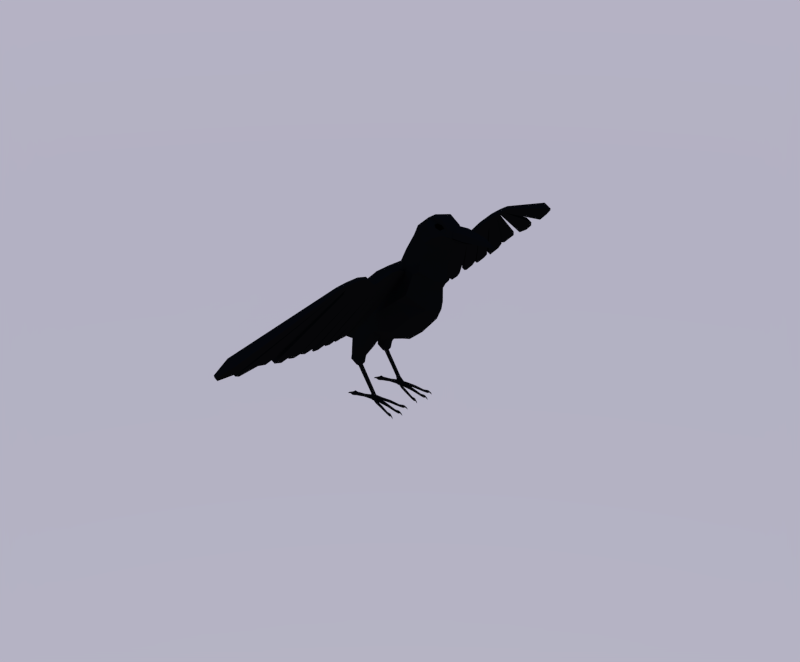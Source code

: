 # Source: Crow.blend  (saved by Blender 2.77.0; exported with 4.5.12 LTS)
import bpy
from mathutils import Matrix  # noqa: F401  (used for matrix-valued properties, if any)

bpy.ops.wm.read_factory_settings(use_empty=True)
scene = bpy.context.scene
scene.name = 'Scene'

# ---- collections
col_collection_1 = bpy.data.collections.new('Collection 1'); scene.collection.children.link(col_collection_1)

# ---- materials (node trees are filled in below, after node groups)
mat_material = bpy.data.materials.new('Material')
mat_material.alpha_threshold = 0.0
mat_material.diffuse_color = (0.06072, 0.06072, 0.06072, 1.0)
mat_material.roughness = 0.5
mat_material_001 = bpy.data.materials.new('Material.001')
mat_material_001.alpha_threshold = 0.0
mat_material_001.diffuse_color = (0.0331, 0.0331, 0.0331, 1.0)
mat_material_001.roughness = 0.5

# ---- material node trees
mat_material.use_nodes = True; mat_material.node_tree.nodes.clear()
_N = mat_material.node_tree.nodes; _L = mat_material.node_tree.links
n0 = _N.new('ShaderNodeOutputMaterial'); n0.name = 'Material Output'; n0.location = (300, 300)
n1 = _N.new('ShaderNodeBsdfDiffuse'); n1.name = 'Diffuse BSDF'; n1.location = (10, 300)
n1.inputs[0].default_value = (0.004242, 0.004242, 0.004242, 1.0)
_L.new(n1.outputs[0], n0.inputs[0])
n0.is_active_output = True
mat_material_001.use_nodes = True; mat_material_001.node_tree.nodes.clear()
_N = mat_material_001.node_tree.nodes; _L = mat_material_001.node_tree.links
n0 = _N.new('ShaderNodeOutputMaterial'); n0.name = 'Material Output'; n0.location = (300, 300)
n1 = _N.new('ShaderNodeBsdfDiffuse'); n1.name = 'Diffuse BSDF'; n1.location = (10, 300)
n1.inputs[0].default_value = (0.0, 0.0, 0.0, 1.0)
_L.new(n1.outputs[0], n0.inputs[0])
n0.is_active_output = True

# ---- world
world_world = bpy.data.worlds.new('World'); scene.world = world_world
world_world.use_nodes = True; world_world.node_tree.nodes.clear()
_N = world_world.node_tree.nodes; _L = world_world.node_tree.links
n0 = _N.new('ShaderNodeOutputWorld'); n0.name = 'World Output'; n0.location = (300, 300)
n1 = _N.new('ShaderNodeBackground'); n1.name = 'Background'; n1.location = (10, 300)
n1.inputs[1].default_value = 0.7
n2 = _N.new('ShaderNodeTexSky'); n2.name = 'Sky Texture'; n2.location = (-190, 300)
n2.sky_type = 'PREETHAM'
n2.turbidity = 2.5
n2.sun_elevation = 1.571
_L.new(n1.outputs[0], n0.inputs[0])
_L.new(n2.outputs[0], n1.inputs[0])
n0.is_active_output = True
world_world.color = (0.05088, 0.05088, 0.05088)
world_world.use_sun_shadow = False
world_world.sun_shadow_jitter_overblur = 0.0
world_world.cycles.sampling_method = 'NONE'
world_world.cycles.sample_map_resolution = 256

# ---- meshes
me_cylinder = bpy.data.meshes.new('Cylinder')
me_cylinder.from_pydata([(-0.6528, -0.333, 0.6672), (-0.6329, -0.2443, -1.62), (-0.1793, -0.8721, 0.6387), (-0.2857, -0.6396, -1.641), (0.663, -1.178, 0.4984), (0.276, -0.7906, -1.675), (1.5, -0.953, 0.4481), (0.8072, -0.6396, -1.928), (2.017, -0.364, 0.417), (1.119, -0.2443, -2.082), (1.878, -0.3433, 0.1071), (1.39, -0.8987, 0.1364), (0.6006, -1.111, 0.1839), (-0.1928, -0.8224, 0.3481), (-0.6393, -0.314, 0.375), (-0.4893, -0.1425, -2.614), (-0.2937, -0.3732, -2.668), (0.02277, -0.4613, -2.756), (0.3392, -0.3732, -2.844), (0.5348, -0.1425, -2.899), (-0.4274, -0.07239, -3.6), (-0.3242, -0.1898, -3.598), (-0.1571, -0.2346, -3.593), (0.009885, -0.1898, -3.589), (0.1131, -0.07239, -3.586), (-0.2474, -0.02287, -5.983), (-0.2217, -0.06011, -5.966), (-0.18, -0.07434, -5.938), (-0.1383, -0.06011, -5.911), (-0.1125, -0.02287, -5.894), (-0.5033, -0.2965, 1.574), (-0.08156, -0.7767, 1.548), (0.6782, -1.049, 1.497), (1.424, -0.8487, 1.453), (1.884, -0.3242, 1.425), (-0.4611, -0.2877, 1.936), (-0.05189, -0.7537, 1.961), (0.6886, -1.018, 2.037), (1.481, -0.4497, 1.978), (1.691, -0.07859, 2.098), (-1.129, -0.2008, 3.412), (-0.8633, -0.5261, 3.519), (-0.434, -0.6503, 3.693), (-0.003857, -0.287, 3.792), (0.1612, -0.05005, 3.933), (-0.6877, -0.2798, 2.433), (-0.2986, -0.7329, 2.49), (0.2235, -0.8528, 2.674), (1.124, -0.06977, 2.631), (0.9285, -0.3999, 2.503), (-0.8013, -0.2521, 2.708), (-0.4572, -0.6604, 2.783), (0.2544, -0.8163, 2.928), (0.97, -0.06286, 3.041), (0.7853, -0.3603, 2.909), (-0.9412, -0.2181, 3.047), (-0.6525, -0.5711, 3.144), (-0.109, -0.706, 3.313), (0.3941, -0.05434, 3.497), (0.2232, -0.3116, 3.358), (-1.132, -0.1864, 3.996), (-0.8671, -0.4881, 4.009), (-0.438, -0.6034, 4.031), (-0.008168, -0.2663, 3.943), (0.1568, -0.04643, 4.06), (-0.8516, -0.2837, 4.499), (-0.6464, -0.3286, 4.377), (-0.3267, -0.466, 4.386), (-0.07142, -0.2351, 4.459), (0.1263, -0.03832, 4.376), (-0.364, -0.08784, 4.702), (-0.2581, -0.2302, 4.635), (-0.08686, -0.2846, 4.527), (-0.02415, -0.04613, 4.467), (-0.08043, -0.01176, 4.517), (-0.1016, -0.09635, 5.021), (-0.002533, -0.2523, 4.964), (0.1931, -0.3118, 4.842), (0.1705, -0.05409, 4.857), (0.1934, -0.01645, 4.838), (0.4182, -0.05816, 5.429), (0.478, -0.1523, 5.395), (0.6185, -0.1882, 5.31), (0.5695, -0.03398, 5.329), (0.5833, -0.01127, 5.317), (0.8834, -0.01065, 5.596), (0.8944, -0.02789, 5.589), (0.9121, -0.03448, 5.579), (0.9339, -0.006967, 5.567), (0.9367, -0.002662, 5.565), (0.4646, -0.04333, 5.47), (0.5092, -0.1134, 5.445), (0.6854, -0.1441, 5.395), (0.6491, -0.01582, 5.374), (0.6379, -0.03333, 5.381), (-0.5354, -0.1448, 4.656), (-0.3885, -0.3013, 4.589), (-0.1508, -0.3724, 4.481), (-0.02892, -0.02085, 4.493), (-0.06502, -0.0664, 4.512), (0.2671, -0.2849, 4.861), (0.3815, -0.0466, 4.786), (0.3208, -0.02545, 4.907), (0.2823, -0.08061, 4.924), (0.6933, -0.02202, 5.366), (0.7076, -0.003501, 5.356), (0.6974, -0.002362, 5.37), (0.6945, -0.006541, 5.371), (-0.6338, -0.3907, 4.222), (-0.5108, -0.4095, 4.347), (-0.6782, -0.4137, 4.228), (-0.7898, -0.3532, 4.203), (-0.6765, -0.3143, 4.255), (-0.515, -0.3458, 4.345), (-0.6077, -0.4306, 4.386), (-0.76, -0.3945, 4.315), (-0.7741, -0.3018, 4.308), (-0.6001, -0.3075, 4.403), (-0.5029, -0.3224, 4.469), (-0.6533, -0.3147, 4.444), (1.114, -0.9933, -0.3531), (1.661, -0.3123, -0.4686), (0.4178, -1.01, -0.3284), (-0.2206, -0.7481, -0.1892), (-0.6268, -0.2856, -0.1647), (0.9184, -0.75, -1.786), (1.161, -0.1466, -1.71), (0.3236, -0.8375, -1.403), (-0.2686, -0.62, -1.115), (-0.6053, -0.2367, -1.095), (1.451, -0.4556, -1.823), (1.309, -0.2695, -1.405), (1.602, -0.5104, -1.748), (1.448, -0.4097, -1.208), (1.696, -0.6538, -1.702), (1.559, -0.6154, -1.108), (1.696, -0.8312, -1.702), (1.559, -0.8696, -1.108), (1.602, -0.9746, -1.748), (1.448, -1.075, -1.208), (1.451, -1.029, -1.823), (1.268, -1.154, -1.369), (1.299, -0.9746, -1.897), (1.088, -1.075, -1.531), (1.198, -0.8634, -1.958), (0.9763, -0.8696, -1.63), (1.206, -0.6538, -1.943), (0.9168, -0.8294, -1.711), (1.299, -0.5104, -1.897), (1.088, -0.4097, -1.531), (1.38, -0.6228, -0.5225), (1.286, -0.884, -0.5396), (1.161, -1.056, -0.5828), (0.9722, -1.13, -0.824), (0.7835, -1.056, -1.065), (0.6669, -0.9846, -1.214), (0.7685, -0.825, -1.574), (1.621, -0.4622, -2.043), (1.722, -0.5157, -1.913), (1.784, -0.6559, -1.832), (1.784, -0.8291, -1.832), (1.722, -0.9693, -1.913), (1.621, -1.023, -2.043), (1.521, -0.9693, -2.174), (1.459, -0.8291, -2.255), (1.459, -0.6559, -2.255), (1.521, -0.5157, -2.174), (1.844, -0.5755, -2.1), (1.876, -0.6074, -2.007), (1.896, -0.6909, -1.95), (1.896, -0.7941, -1.95), (1.876, -0.8776, -2.007), (1.844, -0.9095, -2.1), (1.812, -0.8776, -2.193), (1.793, -0.7941, -2.25), (1.793, -0.6909, -2.25), (1.812, -0.6074, -2.193), (1.891, -0.6562, -2.15), (1.908, -0.6727, -2.102), (1.918, -0.7158, -2.073), (1.918, -0.7692, -2.073), (1.908, -0.8123, -2.102), (1.891, -0.8288, -2.15), (1.875, -0.8123, -2.198), (1.865, -0.7692, -2.228), (1.865, -0.7158, -2.228), (1.875, -0.6727, -2.198), (3.105, -0.6605, -2.384), (3.121, -0.6762, -2.339), (3.28, -0.6987, -2.233), (3.28, -0.7863, -2.233), (3.165, -0.8089, -2.377), (3.105, -0.8245, -2.384), (3.089, -0.8089, -2.43), (3.08, -0.7959, -2.458), (3.08, -0.6891, -2.458), (3.089, -0.6762, -2.43), (3.243, -0.6605, -2.494), (3.276, -0.6762, -2.459), (3.374, -0.6987, -2.349), (3.374, -0.7864, -2.349), (3.276, -0.8089, -2.459), (3.243, -0.8245, -2.494), (3.21, -0.8089, -2.529), (3.19, -0.7959, -2.551), (3.19, -0.6891, -2.551), (3.21, -0.6762, -2.529), (2.902, -0.7842, -2.808), (2.902, -0.7008, -2.808), (2.979, -0.7842, -2.852), (2.979, -0.7008, -2.852), (2.699, -0.7855, -3.126), (2.699, -0.6995, -3.126), (2.793, -0.7855, -3.195), (2.793, -0.6995, -3.195), (2.613, -0.8005, -3.213), (2.613, -0.6845, -3.213), (2.746, -0.8005, -3.296), (2.746, -0.6845, -3.296), (2.602, -0.7834, -3.34), (2.602, -0.7016, -3.34), (2.696, -0.7834, -3.399), (2.696, -0.7016, -3.399), (2.573, -0.7636, -3.428), (2.573, -0.7214, -3.428), (2.617, -0.7636, -3.466), (2.617, -0.7214, -3.466), (2.545, -0.7584, -3.517), (2.545, -0.7266, -3.517), (2.582, -0.7584, -3.538), (2.582, -0.7266, -3.538), (2.554, -0.7433, -3.622), (2.554, -0.7417, -3.622), (2.556, -0.7433, -3.622), (2.556, -0.7417, -3.622), (3.647, -0.718, -1.956), (3.647, -0.767, -1.956), (3.73, -0.718, -2.018), (3.73, -0.767, -2.018), (4.05, -0.718, -1.621), (4.05, -0.767, -1.621), (4.133, -0.718, -1.684), (4.133, -0.767, -1.684), (4.02, -0.7237, -1.793), (3.956, -0.7237, -1.745), (3.956, -0.7613, -1.745), (4.02, -0.7613, -1.793), (4.076, -0.7206, -1.596), (4.076, -0.7645, -1.596), (4.15, -0.7206, -1.652), (4.15, -0.7645, -1.652), (4.15, -0.7321, -1.562), (4.15, -0.7529, -1.562), (4.162, -0.7321, -1.606), (4.162, -0.7529, -1.606), (4.214, -0.7341, -1.548), (4.214, -0.751, -1.548), (4.217, -0.7341, -1.586), (4.217, -0.751, -1.586), (4.283, -0.7421, -1.573), (4.283, -0.7429, -1.573), (4.281, -0.7421, -1.574), (4.281, -0.7429, -1.574), (3.585, -0.948, -2.027), (3.577, -0.9954, -2.036), (3.668, -0.9498, -2.09), (3.66, -0.9972, -2.099), (3.978, -1.076, -1.704), (3.97, -1.123, -1.713), (4.061, -1.078, -1.767), (4.053, -1.125, -1.776), (3.95, -1.045, -1.874), (3.886, -1.043, -1.826), (3.88, -1.08, -1.833), (3.944, -1.081, -1.881), (4.003, -1.087, -1.681), (3.995, -1.13, -1.689), (4.077, -1.089, -1.737), (4.07, -1.132, -1.745), (4.074, -1.117, -1.65), (4.07, -1.137, -1.654), (4.086, -1.111, -1.694), (4.083, -1.131, -1.698), (4.136, -1.132, -1.638), (4.133, -1.148, -1.641), (4.14, -1.125, -1.675), (4.137, -1.142, -1.678), (4.203, -1.146, -1.665), (4.203, -1.147, -1.666), (4.202, -1.146, -1.666), (4.201, -1.146, -1.667), (3.574, -0.4432, -2.04), (3.583, -0.4903, -2.03), (3.657, -0.4413, -2.102), (3.666, -0.4883, -2.092), (3.964, -0.3029, -1.72), (3.973, -0.3499, -1.71), (4.047, -0.3009, -1.782), (4.056, -0.348, -1.772), (3.94, -0.3489, -1.886), (3.876, -0.3504, -1.838), (3.882, -0.3865, -1.83), (3.946, -0.385, -1.878), (3.99, -0.2955, -1.695), (3.998, -0.3378, -1.686), (4.065, -0.2938, -1.752), (4.072, -0.336, -1.743), (4.065, -0.2864, -1.661), (4.068, -0.3064, -1.656), (4.077, -0.2933, -1.704), (4.081, -0.3133, -1.7), (4.128, -0.274, -1.648), (4.131, -0.2903, -1.644), (4.131, -0.2813, -1.685), (4.134, -0.2975, -1.681), (4.197, -0.2748, -1.672), (4.197, -0.2755, -1.672), (4.196, -0.2753, -1.673), (4.196, -0.276, -1.673), (3.574, -0.4432, -2.04), (3.583, -0.4903, -2.03), (3.657, -0.4413, -2.102), (3.666, -0.4883, -2.092), (3.326, -0.554, -2.247), (3.34, -0.5983, -2.232), (3.409, -0.5509, -2.31), (3.423, -0.5952, -2.295), (3.328, -0.8643, -2.245), (3.317, -0.91, -2.259), (3.411, -0.8668, -2.308), (3.4, -0.9126, -2.321), (-0.6528, 0.3335, 0.6672), (-0.6329, 0.2443, -1.62), (-0.1793, 0.8727, 0.6387), (-0.2857, 0.6396, -1.641), (0.663, 1.178, 0.4984), (0.276, 0.7906, -1.675), (1.5, 0.953, 0.4481), (0.8072, 0.6396, -1.928), (2.017, 0.364, 0.417), (1.119, 0.2443, -2.082), (1.878, 0.3433, 0.1071), (1.39, 0.8987, 0.1364), (0.6006, 1.111, 0.1839), (-0.1928, 0.823, 0.3481), (-0.6393, 0.3145, 0.375), (-0.4893, 0.1425, -2.614), (-0.2937, 0.3732, -2.668), (0.02277, 0.4613, -2.756), (0.3392, 0.3732, -2.844), (0.5348, 0.1425, -2.899), (-0.4274, 0.07239, -3.6), (-0.3242, 0.1898, -3.598), (-0.1571, 0.2346, -3.593), (0.009885, 0.1898, -3.589), (0.1131, 0.07239, -3.586), (-0.2474, 0.02287, -5.983), (-0.2217, 0.06011, -5.966), (-0.18, 0.07434, -5.938), (-0.1383, 0.06011, -5.911), (-0.1125, 0.02287, -5.894), (-0.5033, 0.2971, 1.574), (-0.08156, 0.7772, 1.548), (0.6782, 1.049, 1.497), (1.424, 0.8487, 1.453), (1.884, 0.3242, 1.425), (-0.4611, 0.2883, 1.936), (-0.05189, 0.7543, 1.961), (0.6886, 1.018, 2.037), (1.481, 0.4497, 1.978), (1.691, 0.07859, 2.098), (-1.129, 0.2008, 3.412), (-0.8633, 0.5261, 3.519), (-0.434, 0.6503, 3.693), (-0.003857, 0.287, 3.792), (0.1612, 0.05005, 3.933), (-0.6877, 0.2798, 2.433), (-0.2986, 0.7329, 2.49), (0.2235, 0.8528, 2.674), (1.124, 0.06977, 2.631), (0.9285, 0.3999, 2.503), (-0.8013, 0.2521, 2.708), (-0.4572, 0.6604, 2.783), (0.2544, 0.8163, 2.928), (0.97, 0.06286, 3.041), (0.7853, 0.3603, 2.909), (-0.9412, 0.2181, 3.047), (-0.6525, 0.5711, 3.144), (-0.109, 0.706, 3.313), (0.3941, 0.05434, 3.497), (0.2232, 0.3116, 3.358), (-1.132, 0.1864, 3.996), (-0.8671, 0.4881, 4.009), (-0.438, 0.6034, 4.031), (-0.008168, 0.2663, 3.943), (0.1568, 0.04643, 4.06), (-0.8516, 0.2837, 4.499), (-0.6464, 0.3286, 4.377), (-0.3267, 0.466, 4.386), (-0.07142, 0.2351, 4.459), (0.1263, 0.03832, 4.376), (-0.364, 0.08784, 4.702), (-0.2581, 0.2302, 4.635), (-0.08686, 0.2846, 4.527), (-0.02415, 0.04613, 4.467), (-0.08043, 0.01176, 4.517), (-0.1016, 0.09635, 5.021), (-0.002533, 0.2523, 4.964), (0.1931, 0.3118, 4.842), (0.1705, 0.05409, 4.857), (0.1934, 0.01645, 4.838), (0.4182, 0.05816, 5.429), (0.478, 0.1523, 5.395), (0.6185, 0.1882, 5.31), (0.5695, 0.03398, 5.329), (0.5833, 0.01126, 5.317), (0.8834, 0.01065, 5.596), (0.8944, 0.02789, 5.589), (0.9121, 0.03447, 5.579), (0.9339, 0.006965, 5.567), (0.9367, 0.00266, 5.565), (0.4646, 0.04333, 5.47), (0.5092, 0.1134, 5.445), (0.6854, 0.1441, 5.395), (0.6491, 0.01582, 5.374), (0.6379, 0.03333, 5.381), (-0.5354, 0.1448, 4.656), (-0.3885, 0.3013, 4.589), (-0.1508, 0.3724, 4.481), (-0.02892, 0.02085, 4.493), (-0.06502, 0.0664, 4.512), (0.2671, 0.2849, 4.861), (0.3815, 0.0466, 4.786), (0.3202, 0.02544, 4.907), (0.2823, 0.0806, 4.924), (0.6933, 0.02202, 5.366), (0.7076, 0.004426, 5.356), (0.6974, 0.00236, 5.37), (0.6945, 0.00654, 5.371), (-0.6338, 0.3907, 4.222), (-0.5108, 0.4095, 4.347), (-0.6782, 0.4137, 4.228), (-0.7898, 0.3532, 4.203), (-0.6765, 0.3143, 4.255), (-0.515, 0.3458, 4.345), (-0.6077, 0.4306, 4.386), (-0.76, 0.3945, 4.315), (-0.7741, 0.3018, 4.308), (-0.6001, 0.3075, 4.403), (-0.5029, 0.3224, 4.469), (-0.6533, 0.3147, 4.444), (1.114, 0.9933, -0.3531), (1.661, 0.3123, -0.4686), (0.4178, 1.01, -0.3284), (-0.2206, 0.7487, -0.1892), (-0.6268, 0.2862, -0.1647), (0.9184, 0.75, -1.786), (1.161, 0.1466, -1.71), (0.3236, 0.8375, -1.403), (-0.2686, 0.6205, -1.115), (-0.6053, 0.2372, -1.095), (1.451, 0.4556, -1.823), (1.309, 0.2695, -1.405), (1.602, 0.5104, -1.748), (1.448, 0.4097, -1.208), (1.696, 0.6538, -1.702), (1.559, 0.6154, -1.108), (1.696, 0.8312, -1.702), (1.559, 0.8696, -1.108), (1.602, 0.9746, -1.748), (1.448, 1.075, -1.208), (1.451, 1.029, -1.823), (1.268, 1.154, -1.369), (1.299, 0.9746, -1.897), (1.088, 1.075, -1.531), (1.198, 0.8634, -1.958), (0.9763, 0.8696, -1.63), (1.206, 0.6538, -1.943), (0.9168, 0.8294, -1.711), (1.299, 0.5104, -1.897), (1.088, 0.4097, -1.531), (1.38, 0.6228, -0.5225), (1.286, 0.884, -0.5396), (1.161, 1.056, -0.5828), (0.9722, 1.13, -0.824), (0.7835, 1.056, -1.065), (0.6669, 0.9846, -1.214), (0.7685, 0.825, -1.574), (1.621, 0.4622, -2.043), (1.722, 0.5157, -1.913), (1.784, 0.6559, -1.832), (1.784, 0.8291, -1.832), (1.722, 0.9693, -1.913), (1.621, 1.023, -2.043), (1.521, 0.9693, -2.174), (1.459, 0.8291, -2.255), (1.459, 0.6559, -2.255), (1.521, 0.5157, -2.174), (1.844, 0.5755, -2.1), (1.876, 0.6074, -2.007), (1.896, 0.6909, -1.95), (1.896, 0.7941, -1.95), (1.876, 0.8776, -2.007), (1.844, 0.9095, -2.1), (1.812, 0.8776, -2.193), (1.793, 0.7941, -2.25), (1.793, 0.6909, -2.25), (1.812, 0.6074, -2.193), (1.891, 0.6562, -2.15), (1.908, 0.6727, -2.102), (1.918, 0.7158, -2.073), (1.918, 0.7692, -2.073), (1.908, 0.8123, -2.102), (1.891, 0.8288, -2.15), (1.875, 0.8123, -2.198), (1.865, 0.7692, -2.228), (1.865, 0.7158, -2.228), (1.875, 0.6727, -2.198), (3.105, 0.6605, -2.384), (3.121, 0.6762, -2.339), (3.28, 0.6987, -2.233), (3.28, 0.7863, -2.233), (3.165, 0.8089, -2.377), (3.105, 0.8245, -2.384), (3.089, 0.8089, -2.43), (3.08, 0.7959, -2.458), (3.08, 0.6891, -2.458), (3.089, 0.6762, -2.43), (3.243, 0.6605, -2.494), (3.276, 0.6762, -2.459), (3.374, 0.6987, -2.349), (3.374, 0.7864, -2.349), (3.276, 0.8089, -2.459), (3.243, 0.8245, -2.494), (3.21, 0.8089, -2.529), (3.19, 0.7959, -2.551), (3.19, 0.6891, -2.551), (3.21, 0.6762, -2.529), (2.902, 0.7842, -2.808), (2.902, 0.7008, -2.808), (2.979, 0.7842, -2.852), (2.979, 0.7008, -2.852), (2.699, 0.7855, -3.126), (2.699, 0.6995, -3.126), (2.793, 0.7855, -3.195), (2.793, 0.6995, -3.195), (2.613, 0.8005, -3.213), (2.613, 0.6845, -3.213), (2.746, 0.8005, -3.296), (2.746, 0.6845, -3.296), (2.602, 0.7834, -3.34), (2.602, 0.7016, -3.34), (2.696, 0.7834, -3.399), (2.696, 0.7016, -3.399), (2.573, 0.7636, -3.428), (2.573, 0.7214, -3.428), (2.617, 0.7636, -3.466), (2.617, 0.7214, -3.466), (2.545, 0.7584, -3.517), (2.545, 0.7266, -3.517), (2.582, 0.7584, -3.538), (2.582, 0.7266, -3.538), (2.554, 0.7433, -3.622), (2.554, 0.7417, -3.622), (2.556, 0.7433, -3.622), (2.556, 0.7417, -3.622), (3.647, 0.718, -1.956), (3.647, 0.767, -1.956), (3.73, 0.718, -2.018), (3.73, 0.767, -2.018), (4.05, 0.718, -1.621), (4.05, 0.767, -1.621), (4.133, 0.718, -1.684), (4.133, 0.767, -1.684), (4.02, 0.7237, -1.793), (3.956, 0.7237, -1.745), (3.956, 0.7613, -1.745), (4.02, 0.7613, -1.793), (4.076, 0.7206, -1.596), (4.076, 0.7645, -1.596), (4.15, 0.7206, -1.652), (4.15, 0.7645, -1.652), (4.15, 0.7321, -1.562), (4.15, 0.7529, -1.562), (4.162, 0.7321, -1.606), (4.162, 0.7529, -1.606), (4.214, 0.7341, -1.548), (4.214, 0.751, -1.548), (4.217, 0.7341, -1.586), (4.217, 0.751, -1.586), (4.283, 0.7421, -1.573), (4.283, 0.7429, -1.573), (4.281, 0.7421, -1.574), (4.281, 0.7429, -1.574), (3.585, 0.948, -2.027), (3.577, 0.9954, -2.036), (3.668, 0.9498, -2.09), (3.66, 0.9972, -2.099), (3.978, 1.076, -1.704), (3.97, 1.123, -1.713), (4.061, 1.078, -1.767), (4.053, 1.125, -1.776), (3.95, 1.045, -1.874), (3.886, 1.043, -1.826), (3.88, 1.08, -1.833), (3.944, 1.081, -1.881), (4.003, 1.087, -1.681), (3.995, 1.13, -1.689), (4.077, 1.089, -1.737), (4.07, 1.132, -1.745), (4.074, 1.117, -1.65), (4.07, 1.137, -1.654), (4.086, 1.111, -1.694), (4.083, 1.131, -1.698), (4.136, 1.132, -1.638), (4.133, 1.148, -1.641), (4.14, 1.125, -1.675), (4.137, 1.142, -1.678), (4.203, 1.146, -1.665), (4.203, 1.147, -1.666), (4.202, 1.146, -1.666), (4.201, 1.146, -1.667), (3.574, 0.4432, -2.04), (3.583, 0.4903, -2.03), (3.657, 0.4413, -2.102), (3.666, 0.4883, -2.092), (3.964, 0.3029, -1.72), (3.973, 0.3499, -1.71), (4.047, 0.3009, -1.782), (4.056, 0.348, -1.772), (3.94, 0.3489, -1.886), (3.876, 0.3504, -1.838), (3.882, 0.3865, -1.83), (3.946, 0.385, -1.878), (3.99, 0.2955, -1.695), (3.998, 0.3378, -1.686), (4.065, 0.2938, -1.752), (4.072, 0.336, -1.743), (4.065, 0.2864, -1.661), (4.068, 0.3064, -1.656), (4.077, 0.2933, -1.704), (4.081, 0.3133, -1.7), (4.128, 0.274, -1.648), (4.131, 0.2903, -1.644), (4.131, 0.2813, -1.685), (4.134, 0.2975, -1.681), (4.197, 0.2748, -1.672), (4.197, 0.2755, -1.672), (4.196, 0.2753, -1.673), (4.196, 0.276, -1.673), (3.574, 0.4432, -2.04), (3.583, 0.4903, -2.03), (3.657, 0.4413, -2.102), (3.666, 0.4883, -2.092), (3.326, 0.554, -2.247), (3.34, 0.5983, -2.232), (3.409, 0.5509, -2.31), (3.423, 0.5952, -2.295), (3.328, 0.8643, -2.245), (3.317, 0.91, -2.259), (3.411, 0.8668, -2.308), (3.4, 0.9126, -2.321), (-0.04722, 0.7037, -1.656), (0.144, 0.9452, 0.2784), (0.1783, 1.002, 0.5791), (-0.1593, 0.4106, -2.706), (-0.2533, 0.2088, -3.596), (-0.204, 0.06615, -5.954), (0.241, 0.8926, 1.527), (0.2625, 0.8663, 1.993), (-0.681, 0.5788, 3.593), (-0.07696, 0.7838, 2.568), (-0.1551, 0.7265, 2.845), (-0.4217, 0.6284, 3.216), (-0.6849, 0.5371, 4.018), (-0.5107, 0.3869, 4.381), (-0.1854, 0.2533, 4.589), (0.08052, 0.2775, 4.912), (0.5377, 0.1675, 5.359), (0.9019, 0.03069, 5.585), (0.584, 0.1265, 5.424), (-0.2876, 0.3315, 4.543), (0.05039, 0.8598, -0.2483), (-0.01722, 0.7126, -1.237), (-0.03823, -0.7061, -1.656), (0.1567, -0.9495, 0.2758), (0.1918, -1.007, 0.5769), (-0.1543, -0.412, -2.707), (-0.2506, -0.2095, -3.596), (-0.2033, -0.06638, -5.954), (0.2531, -0.8967, 1.526), (0.2743, -0.8702, 1.994), (-0.6742, -0.5808, 3.596), (-0.06862, -0.7857, 2.571), (-0.1437, -0.729, 2.847), (-0.4131, -0.6305, 3.219), (-0.6781, -0.5389, 4.019), (-0.5056, -0.3891, 4.381), (-0.1827, -0.2542, 4.588), (0.08365, -0.2785, 4.91), (0.5399, -0.1681, 5.358), (0.9022, -0.03079, 5.585), (0.5868, -0.1269, 5.423), (-0.2838, -0.3326, 4.542), (0.06059, -0.8637, -0.2505), (-0.007749, -0.7158, -1.242), (0.09354, 0.8093, 1.657), (-0.02571, 1.637, 2.016), (0.09802, 1.637, 2.057), (0.2173, 0.8093, 1.698), (-0.1138, 0.741, 2.28), (-0.2272, 1.28, 2.621), (-0.1035, 1.28, 2.663), (0.009961, 0.741, 2.321), (-0.0306, 1.908, 2.03), (0.09313, 1.908, 2.071), (-0.257, 1.708, 2.711), (-0.1333, 1.708, 2.752), (0.002729, 2.333, 1.93), (0.1265, 2.333, 1.971), (-0.1777, 2.373, 2.472), (-0.05395, 2.373, 2.514), (-0.03955, 2.913, 2.057), (0.08418, 2.913, 2.098), (-0.1987, 2.585, 2.535), (-0.07494, 2.585, 2.577), (-0.248, 3.798, 2.684), (-0.1243, 3.798, 2.725), (-0.3587, 3.101, 3.017), (-0.235, 3.101, 3.058), (-0.3055, 4.146, 2.857), (-0.1818, 4.146, 2.898), (-0.4296, 3.643, 3.23), (-0.3059, 3.643, 3.271), (-0.3028, 4.214, 2.848), (-0.1791, 4.214, 2.89), (-0.4414, 4.195, 3.265), (-0.3176, 4.195, 3.306), (-0.02006, 3.355, 2.412), (-0.1438, 3.355, 2.371), (-0.155, 2.843, 2.817), (-0.2787, 2.843, 2.776), (-0.01011, 0.7752, 1.969), (-0.1265, 1.458, 2.318), (-0.00274, 1.458, 2.36), (0.1136, 0.7752, 2.01), (-0.1438, 1.808, 2.371), (-0.02007, 1.808, 2.412), (-0.08748, 2.353, 2.201), (0.03625, 2.353, 2.242), (-0.1191, 2.749, 2.296), (0.004621, 2.749, 2.337), (-0.3034, 3.449, 2.85), (-0.1796, 3.449, 2.891), (-0.3676, 3.894, 3.043), (-0.2439, 3.894, 3.084), (-0.3721, 4.204, 3.057), (-0.2483, 4.204, 3.098), (-0.08751, 3.099, 2.614), (-0.2112, 3.099, 2.573), (-0.1705, 1.01, 2.451), (0.03392, 1.223, 1.836), (-0.04677, 1.01, 2.492), (0.1576, 1.223, 1.877), (-0.06829, 1.117, 2.144), (0.05544, 1.117, 2.185), (0.7131, 2.61, -0.1332), (0.7936, 2.61, -0.1064), (0.7519, 2.341, -0.2498), (0.8324, 2.341, -0.223), (0.7804, 2.594, -0.2538), (0.8119, 2.594, -0.2433), (0.7956, 2.489, -0.2993), (0.8271, 2.489, -0.2889), (0.7094, 2.651, -0.1842), (0.8271, 2.651, -0.145), (0.7048, 2.909, -0.1702), (0.8224, 2.909, -0.1311), (0.7559, 2.698, -0.2649), (0.8382, 2.698, -0.2375), (0.7526, 2.878, -0.2551), (0.835, 2.878, -0.2277), (0.7252, 1.85, -0.2023), (0.8253, 1.85, -0.1691), (0.677, 2.185, -0.05737), (0.7771, 2.185, -0.02408), (0.7726, 1.983, -0.2961), (0.8436, 1.983, -0.2725), (0.7383, 2.221, -0.1932), (0.8093, 2.221, -0.1696), (0.7159, 3.052, -0.1834), (0.8214, 3.052, -0.1483), (0.6821, 3.407, -0.08175), (0.7876, 3.407, -0.04665), (0.7589, 3.15, -0.2598), (0.8328, 3.15, -0.2353), (0.7353, 3.399, -0.1887), (0.8091, 3.399, -0.1642), (0.3426, 1.733, 0.8991), (0.4718, 1.733, 0.9421), (0.5341, 1.301, 0.7549), (0.4049, 1.301, 0.712), (0.5046, 1.76, 0.82), (0.3896, 1.76, 0.7818), (0.3341, 2.145, 0.9484), (0.4492, 2.145, 0.9867), (0.2514, 1.996, 1.097), (0.2445, 2.38, 1.118), (0.4195, 2.38, 1.176), (0.4264, 1.996, 1.155), (0.3066, 2.371, 0.935), (0.3072, 2.958, 0.9332), (0.4798, 2.958, 0.9906), (0.4792, 2.371, 0.9924), (0.6691, 3.483, -0.0401), (0.7731, 3.483, -0.005508), (0.6336, 3.971, 0.0667), (0.7375, 3.971, 0.1013), (0.7487, 3.733, -0.205), (0.8081, 3.733, -0.1853), (0.7284, 4.012, -0.144), (0.7878, 4.012, -0.1242), (0.3161, 2.846, 0.9775), (0.2717, 3.456, 1.111), (0.4017, 3.456, 1.154), (0.4461, 2.846, 1.021), (0.5989, 4.205, 0.138), (0.7226, 4.205, 0.1792), (0.6328, 4.692, 0.4493), (0.509, 4.692, 0.4081), (0.6737, 4.496, 0.005153), (0.7423, 4.496, 0.02797), (0.6925, 4.766, 0.1777), (0.6239, 4.766, 0.1548), (0.2179, 4.153, 1.257), (0.3571, 4.153, 1.304), (0.3258, 3.627, 0.9329), (0.4651, 3.627, 0.9792), (0.4881, 5.391, 0.5042), (0.6119, 5.391, 0.5454), (0.6908, 4.877, 0.3083), (0.567, 4.877, 0.2671), (0.5798, 5.407, 0.3098), (0.6549, 5.407, 0.3348), (0.7028, 5.095, 0.1909), (0.6277, 5.095, 0.1659), (0.2861, 4.074, 1.49), (0.1806, 4.074, 1.455), (0.2076, 4.48, 1.726), (0.1022, 4.48, 1.691), (0.4098, 5.433, 0.5492), (0.6239, 5.433, 0.6204), (0.3103, 6.036, 0.8482), (0.5244, 6.036, 0.9194), (0.5217, 5.762, 0.3075), (0.6636, 5.762, 0.3546), (0.4558, 6.161, 0.5056), (0.5977, 6.161, 0.5528), (-0.4307, 4.635, 3.233), (-0.3069, 4.635, 3.274), (-0.3679, 4.523, 3.044), (-0.2442, 4.523, 3.085), (0.372, 6.072, 0.8063), (0.2691, 6.78, 1.116), (0.4371, 6.549, 0.6106), (0.3678, 7.027, 0.819), (-0.3721, 4.204, 3.057), (-0.2483, 4.204, 3.098), (-0.3679, 4.523, 3.044), (-0.2442, 4.523, 3.085), (0.2052, 7.029, 1.08), (0.4738, 7.029, 1.169), (0.09171, 7.567, 1.421), (0.3603, 7.567, 1.51), (0.3675, 7.823, 0.8518), (0.4802, 7.823, 0.8893), (0.3199, 8.049, 0.9949), (0.4326, 8.049, 1.032), (-0.08155, 8.521, 1.834), (0.2515, 8.521, 1.945), (0.0874, 8.217, 1.326), (0.4204, 8.217, 1.437), (0.0874, 8.217, 1.326), (0.4204, 8.217, 1.437), (0.1517, 9.001, 1.482), (0.2759, 9.001, 1.523), (0.2147, 8.887, 1.292), (0.3389, 8.887, 1.333), (0.2147, 8.887, 1.292), (0.3389, 8.887, 1.333), (-0.2318, 4.214, 2.872), (-0.3011, 4.205, 3.08), (0.443, 6.072, 0.8299), (0.3401, 6.78, 1.139), (0.5081, 6.549, 0.6341), (0.4388, 7.027, 0.8426), (0.09354, -0.8056, 1.657), (-0.02571, -1.633, 2.016), (0.09802, -1.633, 2.057), (0.2173, -0.8056, 1.698), (-0.1138, -0.7373, 2.28), (-0.2272, -1.276, 2.621), (-0.1035, -1.276, 2.663), (0.00996, -0.7373, 2.321), (-0.0306, -1.905, 2.03), (0.09313, -1.905, 2.071), (-0.257, -1.705, 2.711), (-0.1333, -1.705, 2.752), (0.002728, -2.329, 1.93), (0.1265, -2.329, 1.971), (-0.1777, -2.369, 2.472), (-0.05396, -2.369, 2.514), (-0.03955, -2.91, 2.057), (0.08418, -2.91, 2.098), (-0.1987, -2.581, 2.535), (-0.07494, -2.581, 2.577), (-0.248, -3.794, 2.684), (-0.1243, -3.794, 2.725), (-0.3587, -3.097, 3.017), (-0.235, -3.097, 3.058), (-0.3055, -4.142, 2.857), (-0.1818, -4.142, 2.898), (-0.4296, -3.639, 3.23), (-0.3059, -3.639, 3.271), (-0.3028, -4.21, 2.848), (-0.1791, -4.21, 2.89), (-0.4414, -4.191, 3.265), (-0.3176, -4.191, 3.306), (-0.02006, -3.352, 2.412), (-0.1438, -3.352, 2.371), (-0.155, -2.839, 2.817), (-0.2787, -2.839, 2.776), (-0.01011, -0.7714, 1.969), (-0.1265, -1.455, 2.318), (-0.00274, -1.455, 2.36), (0.1136, -0.7714, 2.01), (-0.1438, -1.805, 2.371), (-0.02007, -1.805, 2.412), (-0.08748, -2.349, 2.201), (0.03625, -2.349, 2.242), (-0.1191, -2.745, 2.296), (0.00462, -2.745, 2.337), (-0.3034, -3.445, 2.85), (-0.1796, -3.445, 2.891), (-0.3676, -3.891, 3.043), (-0.2439, -3.891, 3.084), (-0.3721, -4.201, 3.057), (-0.2483, -4.201, 3.098), (-0.08751, -3.095, 2.614), (-0.2112, -3.095, 2.573), (-0.1705, -1.007, 2.451), (0.03392, -1.219, 1.836), (-0.04677, -1.007, 2.492), (0.1576, -1.219, 1.877), (-0.06829, -1.113, 2.144), (0.05544, -1.113, 2.185), (0.7131, -2.606, -0.1332), (0.7936, -2.606, -0.1064), (0.7519, -2.337, -0.2498), (0.8324, -2.337, -0.223), (0.7804, -2.59, -0.2538), (0.8119, -2.59, -0.2433), (0.7956, -2.485, -0.2993), (0.8271, -2.485, -0.2889), (0.7094, -2.648, -0.1842), (0.8271, -2.648, -0.145), (0.7048, -2.906, -0.1702), (0.8224, -2.906, -0.1311), (0.7559, -2.694, -0.2649), (0.8382, -2.694, -0.2375), (0.7526, -2.875, -0.2551), (0.835, -2.875, -0.2277), (0.7252, -1.847, -0.2023), (0.8253, -1.847, -0.1691), (0.677, -2.181, -0.05737), (0.7771, -2.181, -0.02408), (0.7726, -1.979, -0.2961), (0.8436, -1.979, -0.2725), (0.7383, -2.217, -0.1932), (0.8093, -2.217, -0.1696), (0.7159, -3.048, -0.1834), (0.8214, -3.048, -0.1483), (0.6821, -3.403, -0.08175), (0.7876, -3.403, -0.04665), (0.7589, -3.147, -0.2598), (0.8328, -3.147, -0.2353), (0.7353, -3.395, -0.1887), (0.8091, -3.395, -0.1642), (0.3426, -1.729, 0.8991), (0.4718, -1.729, 0.9421), (0.5341, -1.297, 0.7549), (0.4049, -1.297, 0.712), (0.5046, -1.757, 0.82), (0.3896, -1.757, 0.7818), (0.3341, -2.141, 0.9484), (0.4492, -2.141, 0.9867), (0.2514, -1.992, 1.097), (0.2445, -2.376, 1.118), (0.4195, -2.376, 1.176), (0.4264, -1.992, 1.155), (0.3066, -2.367, 0.935), (0.3072, -2.954, 0.9332), (0.4798, -2.954, 0.9906), (0.4792, -2.367, 0.9924), (0.6691, -3.48, -0.0401), (0.7731, -3.48, -0.005508), (0.6336, -3.968, 0.0667), (0.7375, -3.968, 0.1013), (0.7487, -3.729, -0.205), (0.8081, -3.729, -0.1853), (0.7284, -4.008, -0.144), (0.7878, -4.008, -0.1242), (0.3161, -2.842, 0.9775), (0.2717, -3.452, 1.111), (0.4017, -3.452, 1.154), (0.4461, -2.842, 1.021), (0.5989, -4.202, 0.138), (0.7226, -4.202, 0.1792), (0.6328, -4.688, 0.4493), (0.509, -4.688, 0.4081), (0.6737, -4.492, 0.005153), (0.7423, -4.492, 0.02797), (0.6925, -4.762, 0.1777), (0.6239, -4.762, 0.1548), (0.2179, -4.149, 1.257), (0.3571, -4.149, 1.304), (0.3258, -3.623, 0.9329), (0.4651, -3.623, 0.9792), (0.4881, -5.387, 0.5042), (0.6119, -5.387, 0.5454), (0.6908, -4.873, 0.3083), (0.567, -4.873, 0.2671), (0.5798, -5.403, 0.3098), (0.6549, -5.403, 0.3348), (0.7028, -5.091, 0.1909), (0.6277, -5.091, 0.1659), (0.2861, -4.07, 1.49), (0.1806, -4.07, 1.455), (0.2076, -4.476, 1.726), (0.1022, -4.476, 1.691), (0.4098, -5.429, 0.5492), (0.6239, -5.429, 0.6204), (0.3103, -6.032, 0.8482), (0.5244, -6.032, 0.9194), (0.5217, -5.758, 0.3075), (0.6636, -5.758, 0.3546), (0.4558, -6.158, 0.5056), (0.5977, -6.158, 0.5528), (-0.4307, -4.632, 3.233), (-0.3069, -4.632, 3.274), (-0.3679, -4.519, 3.044), (-0.2442, -4.519, 3.085), (0.372, -6.068, 0.8063), (0.2691, -6.776, 1.116), (0.4371, -6.546, 0.6106), (0.3678, -7.023, 0.819), (-0.3721, -4.201, 3.057), (-0.2483, -4.201, 3.098), (-0.3679, -4.519, 3.044), (-0.2442, -4.519, 3.085), (0.2052, -7.025, 1.08), (0.4738, -7.025, 1.169), (0.09171, -7.563, 1.421), (0.3603, -7.563, 1.51), (0.3675, -7.819, 0.8518), (0.4802, -7.819, 0.8893), (0.3199, -8.045, 0.9949), (0.4326, -8.045, 1.032), (-0.08156, -8.517, 1.834), (0.2515, -8.517, 1.945), (0.0874, -8.213, 1.326), (0.4204, -8.213, 1.437), (0.0874, -8.213, 1.326), (0.4204, -8.213, 1.437), (0.1517, -8.997, 1.482), (0.2759, -8.997, 1.523), (0.2147, -8.884, 1.292), (0.3389, -8.884, 1.333), (0.2147, -8.884, 1.292), (0.3389, -8.884, 1.333), (-0.2318, -4.21, 2.872), (-0.3011, -4.201, 3.08), (0.443, -6.068, 0.8299), (0.3401, -6.776, 1.139), (0.5081, -6.546, 0.6341), (0.4388, -7.023, 0.8426), (3.003, -0.6991, -2.391), (3.014, -0.6888, -2.361), (2.997, -0.7092, -2.409), (2.997, -0.7758, -2.409), (3.003, -0.7859, -2.391), (3.014, -0.7962, -2.361), (3.051, -0.7859, -2.354), (3.12, -0.7701, -2.266), (3.12, -0.7149, -2.266), (3.024, -0.6991, -2.331), (2.911, 0.6975, -2.375), (2.922, 0.6869, -2.344), (2.904, 0.7094, -2.394), (2.904, 0.7756, -2.394), (2.911, 0.7875, -2.375), (2.922, 0.7981, -2.344), (2.958, 0.7875, -2.335), (3.024, 0.7702, -2.25), (3.024, 0.7148, -2.25), (2.932, 0.6975, -2.313)], [], [(3, 1, 15, 16), (704, 685, 13, 123), (120, 11, 12, 122), (10, 8, 6, 11), (121, 10, 11, 120), (11, 6, 4, 12), (685, 686, 2, 13), (13, 2, 0, 14), (123, 13, 14, 124), (9, 7, 18, 19), (7, 5, 17, 18), (684, 3, 16, 687), (16, 15, 20, 21), (19, 18, 23, 24), (18, 17, 22, 23), (687, 16, 21, 688), (21, 20, 25, 26), (24, 23, 28, 29), (23, 22, 27, 28), (688, 21, 26, 689), (0, 2, 31, 30), (686, 4, 32, 690), (6, 8, 34, 33), (4, 6, 33, 32), (30, 31, 36, 35), (690, 32, 37, 691), (33, 34, 39, 38), (32, 33, 38, 37), (55, 56, 41, 40), (695, 57, 42, 692), (59, 58, 44, 43), (57, 59, 43, 42), (35, 36, 46, 45), (691, 37, 47, 693), (38, 39, 48, 49), (37, 38, 49, 47), (45, 46, 51, 50), (693, 47, 52, 694), (49, 48, 53, 54), (47, 49, 54, 52), (50, 51, 56, 55), (694, 52, 57, 695), (54, 53, 58, 59), (52, 54, 59, 57), (40, 41, 61, 60), (692, 42, 62, 696), (43, 44, 64, 63), (42, 43, 63, 62), (60, 61, 66, 65), (696, 62, 67, 697), (63, 64, 69, 68), (62, 63, 68, 67), (95, 96, 71, 70), (703, 97, 72, 698), (99, 98, 74, 73), (97, 99, 73, 72), (70, 71, 76, 75), (698, 72, 77, 699), (73, 74, 79, 78), (72, 73, 78, 77), (75, 76, 81, 80), (699, 77, 82, 700), (78, 79, 84, 83), (77, 78, 83, 82), (90, 91, 86, 85), (702, 92, 87, 701), (94, 93, 89, 88), (92, 94, 88, 87), (80, 81, 91, 90), (700, 82, 92, 702), (83, 84, 93, 94), (82, 83, 94, 92), (65, 66, 96, 95), (697, 67, 97, 703), (98, 99, 103, 102), (67, 68, 99, 97), (102, 103, 107, 106), (99, 68, 100, 103), (68, 69, 101, 100), (104, 105, 106, 107), (103, 100, 104, 107), (100, 101, 105, 104), (97, 67, 68), (72, 97, 68), (108, 109, 110), (109, 108, 113), (108, 110, 111), (108, 111, 112), (108, 112, 113), (109, 113, 118), (110, 109, 114), (111, 110, 115), (112, 111, 116), (113, 112, 117), (109, 118, 114), (110, 114, 115), (111, 115, 116), (112, 116, 117), (113, 117, 118), (114, 118, 119), (115, 114, 119), (116, 115, 119), (117, 116, 119), (118, 117, 119), (705, 704, 123, 128), (127, 156, 155), (128, 123, 124, 129), (684, 705, 128, 3), (7, 125, 127, 5), (9, 126, 125, 7), (3, 128, 129, 1), (130, 131, 133, 132), (132, 133, 135, 134), (134, 135, 137, 136), (136, 137, 139, 138), (138, 139, 141, 140), (140, 141, 143, 142), (142, 143, 145, 144), (144, 145, 147, 146), (148, 149, 131, 130), (146, 147, 149, 148), (148, 130, 157, 166), (147, 145, 155, 156), (145, 143, 154, 155), (143, 141, 153, 154), (141, 139, 152, 153), (139, 137, 151, 152), (137, 135, 150, 151), (154, 153, 122), (154, 122, 155), (166, 157, 167, 176), (146, 148, 166, 165), (144, 146, 165, 164), (142, 144, 164, 163), (140, 142, 163, 162), (138, 140, 162, 161), (136, 138, 161, 160), (134, 136, 160, 159), (132, 134, 159, 158), (130, 132, 158, 157), (176, 167, 177, 186), (165, 166, 176, 175), (164, 165, 175, 174), (163, 164, 174, 173), (162, 163, 173, 172), (161, 162, 172, 171), (160, 161, 171, 170), (159, 160, 170, 169), (158, 159, 169, 168), (157, 158, 168, 167), (1086, 1087, 187, 196), (175, 176, 186, 185), (174, 175, 185, 184), (173, 174, 184, 183), (172, 173, 183, 182), (171, 172, 182, 181), (170, 171, 181, 180), (169, 170, 180, 179), (168, 169, 179, 178), (167, 168, 178, 177), (196, 187, 197, 206), (1088, 1086, 196, 195), (1089, 1088, 195, 194), (1090, 1089, 194, 193), (1091, 1090, 193, 192), (1092, 1091, 192, 191), (1093, 1092, 191, 190), (1094, 1093, 190, 189), (1095, 1094, 189, 188), (1087, 1095, 188, 187), (197, 198, 199, 200, 201, 202, 203, 204, 205, 206), (195, 196, 206, 205), (204, 194, 207, 209), (193, 194, 204, 203), (192, 193, 203, 202), (191, 192, 202, 201), (191, 201, 330, 328), (199, 189, 235, 237), (201, 200, 329, 330), (187, 188, 198, 197), (209, 207, 211, 213), (195, 205, 210, 208), (205, 204, 209, 210), (194, 195, 208, 207), (213, 211, 215, 217), (208, 210, 214, 212), (210, 209, 213, 214), (207, 208, 212, 211), (217, 215, 219, 221), (212, 214, 218, 216), (214, 213, 217, 218), (211, 212, 216, 215), (221, 219, 223, 225), (216, 218, 222, 220), (218, 217, 221, 222), (215, 216, 220, 219), (225, 223, 227, 229), (220, 222, 226, 224), (222, 221, 225, 226), (219, 220, 224, 223), (229, 227, 231, 233), (224, 226, 230, 228), (226, 225, 229, 230), (223, 224, 228, 227), (231, 232, 234, 233), (228, 230, 234, 232), (230, 229, 233, 234), (227, 228, 232, 231), (243, 244, 239, 241), (190, 200, 238, 236), (200, 199, 237, 238), (189, 190, 236, 235), (241, 239, 247, 249), (245, 246, 242, 240), (246, 243, 241, 242), (244, 245, 240, 239), (237, 235, 244, 243), (236, 238, 246, 245), (238, 237, 243, 246), (235, 236, 245, 244), (249, 247, 251, 253), (240, 242, 250, 248), (242, 241, 249, 250), (239, 240, 248, 247), (253, 251, 255, 257), (248, 250, 254, 252), (250, 249, 253, 254), (247, 248, 252, 251), (257, 255, 259, 261), (252, 254, 258, 256), (254, 253, 257, 258), (251, 252, 256, 255), (259, 260, 262, 261), (256, 258, 262, 260), (258, 257, 261, 262), (255, 256, 260, 259), (271, 272, 267, 269), (269, 267, 275, 277), (273, 274, 270, 268), (274, 271, 269, 270), (272, 273, 268, 267), (265, 263, 272, 271), (264, 266, 274, 273), (266, 265, 271, 274), (263, 264, 273, 272), (277, 275, 279, 281), (268, 270, 278, 276), (270, 269, 277, 278), (267, 268, 276, 275), (281, 279, 283, 285), (276, 278, 282, 280), (278, 277, 281, 282), (275, 276, 280, 279), (285, 283, 287, 289), (280, 282, 286, 284), (282, 281, 285, 286), (279, 280, 284, 283), (287, 288, 290, 289), (284, 286, 290, 288), (286, 285, 289, 290), (283, 284, 288, 287), (299, 300, 295, 297), (297, 295, 303, 305), (301, 302, 298, 296), (302, 299, 297, 298), (300, 301, 296, 295), (293, 291, 300, 299), (292, 294, 302, 301), (294, 293, 299, 302), (291, 292, 301, 300), (305, 303, 307, 309), (296, 298, 306, 304), (298, 297, 305, 306), (295, 296, 304, 303), (309, 307, 311, 313), (304, 306, 310, 308), (306, 305, 309, 310), (303, 304, 308, 307), (313, 311, 315, 317), (308, 310, 314, 312), (310, 309, 313, 314), (307, 308, 312, 311), (315, 316, 318, 317), (312, 314, 318, 316), (314, 313, 317, 318), (311, 312, 316, 315), (291, 293, 321, 319), (294, 292, 320, 322), (293, 294, 322, 321), (292, 291, 319, 320), (319, 321, 325, 323), (322, 320, 324, 326), (321, 322, 326, 325), (320, 319, 323, 324), (263, 265, 329, 327), (266, 264, 328, 330), (265, 266, 330, 329), (264, 263, 327, 328), (191, 328, 327, 190), (190, 327, 329, 200), (189, 199, 326, 324), (189, 324, 323, 188), (188, 323, 325, 198), (199, 198, 325, 326), (127, 155, 122), (152, 122, 153), (122, 152, 120), (152, 151, 120), (150, 120, 151), (120, 150, 121), (121, 150, 133), (133, 150, 135), (127, 125, 156), (156, 125, 147), (147, 125, 149), (125, 126, 149), (149, 126, 131), (126, 121, 131), (131, 121, 133), (334, 347, 346, 332), (682, 454, 344, 663), (451, 453, 343, 342), (341, 342, 337, 339), (452, 451, 342, 341), (342, 343, 335, 337), (663, 344, 333, 664), (344, 345, 331, 333), (454, 455, 345, 344), (340, 350, 349, 338), (338, 349, 348, 336), (662, 665, 347, 334), (347, 352, 351, 346), (350, 355, 354, 349), (349, 354, 353, 348), (665, 666, 352, 347), (352, 357, 356, 351), (355, 360, 359, 354), (354, 359, 358, 353), (666, 667, 357, 352), (331, 361, 362, 333), (664, 668, 363, 335), (337, 364, 365, 339), (335, 363, 364, 337), (361, 366, 367, 362), (668, 669, 368, 363), (364, 369, 370, 365), (363, 368, 369, 364), (386, 371, 372, 387), (673, 670, 373, 388), (390, 374, 375, 389), (388, 373, 374, 390), (366, 376, 377, 367), (669, 671, 378, 368), (369, 380, 379, 370), (368, 378, 380, 369), (376, 381, 382, 377), (671, 672, 383, 378), (380, 385, 384, 379), (378, 383, 385, 380), (381, 386, 387, 382), (672, 673, 388, 383), (385, 390, 389, 384), (383, 388, 390, 385), (371, 391, 392, 372), (670, 674, 393, 373), (374, 394, 395, 375), (373, 393, 394, 374), (391, 396, 397, 392), (674, 675, 398, 393), (394, 399, 400, 395), (393, 398, 399, 394), (426, 401, 402, 427), (681, 676, 403, 428), (430, 404, 405, 429), (428, 403, 404, 430), (401, 406, 407, 402), (676, 677, 408, 403), (404, 409, 410, 405), (403, 408, 409, 404), (406, 411, 412, 407), (677, 678, 413, 408), (409, 414, 415, 410), (408, 413, 414, 409), (421, 416, 417, 422), (680, 679, 418, 423), (425, 419, 420, 424), (423, 418, 419, 425), (411, 421, 422, 412), (678, 680, 423, 413), (414, 425, 424, 415), (413, 423, 425, 414), (396, 426, 427, 397), (675, 681, 428, 398), (429, 433, 434, 430), (398, 428, 430, 399), (433, 437, 438, 434), (430, 434, 431, 399), (399, 431, 432, 400), (435, 438, 437, 436), (434, 438, 435, 431), (431, 435, 436, 432), (428, 399, 398), (403, 399, 428), (439, 441, 440), (440, 444, 439), (439, 442, 441), (439, 443, 442), (439, 444, 443), (440, 449, 444), (441, 445, 440), (442, 446, 441), (443, 447, 442), (444, 448, 443), (440, 445, 449), (441, 446, 445), (442, 447, 446), (443, 448, 447), (444, 449, 448), (445, 450, 449), (446, 450, 445), (447, 450, 446), (448, 450, 447), (449, 450, 448), (683, 459, 454, 682), (458, 486, 487), (459, 460, 455, 454), (662, 334, 459, 683), (338, 336, 458, 456), (340, 338, 456, 457), (334, 332, 460, 459), (461, 463, 464, 462), (463, 465, 466, 464), (465, 467, 468, 466), (467, 469, 470, 468), (469, 471, 472, 470), (471, 473, 474, 472), (473, 475, 476, 474), (475, 477, 478, 476), (479, 461, 462, 480), (477, 479, 480, 478), (479, 497, 488, 461), (478, 487, 486, 476), (476, 486, 485, 474), (474, 485, 484, 472), (472, 484, 483, 470), (470, 483, 482, 468), (468, 482, 481, 466), (485, 453, 484), (485, 486, 453), (497, 507, 498, 488), (477, 496, 497, 479), (475, 495, 496, 477), (473, 494, 495, 475), (471, 493, 494, 473), (469, 492, 493, 471), (467, 491, 492, 469), (465, 490, 491, 467), (463, 489, 490, 465), (461, 488, 489, 463), (507, 517, 508, 498), (496, 506, 507, 497), (495, 505, 506, 496), (494, 504, 505, 495), (493, 503, 504, 494), (492, 502, 503, 493), (491, 501, 502, 492), (490, 500, 501, 491), (489, 499, 500, 490), (488, 498, 499, 489), (1096, 527, 518, 1097), (506, 516, 517, 507), (505, 515, 516, 506), (504, 514, 515, 505), (503, 513, 514, 504), (502, 512, 513, 503), (501, 511, 512, 502), (500, 510, 511, 501), (499, 509, 510, 500), (498, 508, 509, 499), (527, 537, 528, 518), (1098, 526, 527, 1096), (1099, 525, 526, 1098), (1100, 524, 525, 1099), (1101, 523, 524, 1100), (1102, 522, 523, 1101), (1103, 521, 522, 1102), (1104, 520, 521, 1103), (1105, 519, 520, 1104), (1097, 518, 519, 1105), (528, 537, 536, 535, 534, 533, 532, 531, 530, 529), (526, 536, 537, 527), (535, 540, 538, 525), (524, 534, 535, 525), (523, 533, 534, 524), (522, 532, 533, 523), (522, 659, 661, 532), (530, 568, 566, 520), (532, 661, 660, 531), (518, 528, 529, 519), (540, 544, 542, 538), (526, 539, 541, 536), (536, 541, 540, 535), (525, 538, 539, 526), (544, 548, 546, 542), (539, 543, 545, 541), (541, 545, 544, 540), (538, 542, 543, 539), (548, 552, 550, 546), (543, 547, 549, 545), (545, 549, 548, 544), (542, 546, 547, 543), (552, 556, 554, 550), (547, 551, 553, 549), (549, 553, 552, 548), (546, 550, 551, 547), (556, 560, 558, 554), (551, 555, 557, 553), (553, 557, 556, 552), (550, 554, 555, 551), (560, 564, 562, 558), (555, 559, 561, 557), (557, 561, 560, 556), (554, 558, 559, 555), (562, 564, 565, 563), (559, 563, 565, 561), (561, 565, 564, 560), (558, 562, 563, 559), (574, 572, 570, 575), (521, 567, 569, 531), (531, 569, 568, 530), (520, 566, 567, 521), (572, 580, 578, 570), (576, 571, 573, 577), (577, 573, 572, 574), (575, 570, 571, 576), (568, 574, 575, 566), (567, 576, 577, 569), (569, 577, 574, 568), (566, 575, 576, 567), (580, 584, 582, 578), (571, 579, 581, 573), (573, 581, 580, 572), (570, 578, 579, 571), (584, 588, 586, 582), (579, 583, 585, 581), (581, 585, 584, 580), (578, 582, 583, 579), (588, 592, 590, 586), (583, 587, 589, 585), (585, 589, 588, 584), (582, 586, 587, 583), (590, 592, 593, 591), (587, 591, 593, 589), (589, 593, 592, 588), (586, 590, 591, 587), (602, 600, 598, 603), (600, 608, 606, 598), (604, 599, 601, 605), (605, 601, 600, 602), (603, 598, 599, 604), (596, 602, 603, 594), (595, 604, 605, 597), (597, 605, 602, 596), (594, 603, 604, 595), (608, 612, 610, 606), (599, 607, 609, 601), (601, 609, 608, 600), (598, 606, 607, 599), (612, 616, 614, 610), (607, 611, 613, 609), (609, 613, 612, 608), (606, 610, 611, 607), (616, 620, 618, 614), (611, 615, 617, 613), (613, 617, 616, 612), (610, 614, 615, 611), (618, 620, 621, 619), (615, 619, 621, 617), (617, 621, 620, 616), (614, 618, 619, 615), (630, 628, 626, 631), (628, 636, 634, 626), (632, 627, 629, 633), (633, 629, 628, 630), (631, 626, 627, 632), (624, 630, 631, 622), (623, 632, 633, 625), (625, 633, 630, 624), (622, 631, 632, 623), (636, 640, 638, 634), (627, 635, 637, 629), (629, 637, 636, 628), (626, 634, 635, 627), (640, 644, 642, 638), (635, 639, 641, 637), (637, 641, 640, 636), (634, 638, 639, 635), (644, 648, 646, 642), (639, 643, 645, 641), (641, 645, 644, 640), (638, 642, 643, 639), (646, 648, 649, 647), (643, 647, 649, 645), (645, 649, 648, 644), (642, 646, 647, 643), (622, 650, 652, 624), (625, 653, 651, 623), (624, 652, 653, 625), (623, 651, 650, 622), (650, 654, 656, 652), (653, 657, 655, 651), (652, 656, 657, 653), (651, 655, 654, 650), (594, 658, 660, 596), (597, 661, 659, 595), (596, 660, 661, 597), (595, 659, 658, 594), (522, 521, 658, 659), (521, 531, 660, 658), (520, 655, 657, 530), (520, 519, 654, 655), (519, 529, 656, 654), (530, 657, 656, 529), (458, 453, 486), (483, 484, 453), (453, 451, 483), (483, 451, 482), (481, 482, 451), (451, 452, 481), (452, 464, 481), (464, 466, 481), (458, 487, 456), (487, 478, 456), (478, 480, 456), (456, 480, 457), (480, 462, 457), (457, 462, 452), (462, 464, 452), (35, 366, 361, 30), (30, 361, 331, 0), (14, 0, 331, 345), (124, 14, 345, 455), (129, 124, 455, 460), (1, 129, 460, 332), (1, 332, 346, 15), (15, 346, 351, 20), (20, 351, 356, 25), (29, 360, 355, 24), (24, 355, 350, 19), (19, 350, 340, 9), (9, 340, 457, 126), (126, 457, 452, 121), (121, 452, 341, 10), (10, 341, 339, 8), (8, 339, 365, 34), (34, 365, 370, 39), (39, 370, 379, 48), (48, 379, 384, 53), (53, 384, 389, 58), (58, 389, 375, 44), (44, 375, 395, 64), (64, 395, 400, 69), (69, 400, 432, 101), (101, 432, 436, 105), (105, 436, 437, 106), (102, 106, 437, 433), (93, 424, 420, 89), (85, 416, 421, 90), (88, 89, 420, 419, 418, 679, 417, 416, 85, 86, 701, 87), (90, 421, 411, 80), (84, 415, 424, 93), (79, 410, 415, 84), (74, 405, 410, 79), (98, 102, 433, 429), (80, 411, 406, 75), (75, 406, 401, 70), (70, 401, 426, 95), (95, 426, 396, 65), (65, 396, 391, 60), (60, 391, 371, 40), (40, 371, 386, 55), (55, 386, 381, 50), (50, 381, 376, 45), (45, 376, 366, 35), (453, 682, 663, 343), (343, 663, 664, 335), (336, 348, 665, 662), (348, 353, 666, 665), (353, 358, 667, 666), (333, 362, 668, 664), (362, 367, 669, 668), (387, 372, 670, 673), (367, 377, 671, 669), (377, 382, 672, 671), (382, 387, 673, 672), (372, 392, 674, 670), (392, 397, 675, 674), (427, 402, 676, 681), (402, 407, 677, 676), (407, 412, 678, 677), (422, 417, 679, 680), (412, 422, 680, 678), (397, 427, 681, 675), (458, 683, 682, 453), (336, 662, 683, 458), (122, 12, 685, 704), (12, 4, 686, 685), (5, 684, 687, 17), (17, 687, 688, 22), (22, 688, 689, 27), (2, 686, 690, 31), (31, 690, 691, 36), (56, 695, 692, 41), (36, 691, 693, 46), (46, 693, 694, 51), (51, 694, 695, 56), (41, 692, 696, 61), (61, 696, 697, 66), (96, 703, 698, 71), (71, 698, 699, 76), (76, 699, 700, 81), (91, 702, 701, 86), (81, 700, 702, 91), (66, 697, 703, 96), (127, 122, 704, 705), (5, 127, 705, 684), (764, 743, 707, 761), (806, 807, 776, 774), (765, 745, 709, 763), (745, 742, 706, 709), (802, 803, 768, 769), (762, 712, 711, 760), (810, 811, 792, 790), (744, 708, 715, 747), (711, 712, 717, 716), (743, 711, 716, 746), (822, 823, 816, 814), (747, 715, 719, 749), (716, 717, 721, 720), (746, 716, 720, 748), (846, 847, 841, 840), (749, 719, 723, 751), (720, 721, 725, 724), (748, 720, 724, 750), (726, 730, 852, 850), (758, 738, 727, 753), (741, 740, 729, 728), (759, 741, 728, 752), (731, 730, 734, 735), (753, 727, 731, 755), (728, 729, 733, 732), (752, 728, 732, 754), (756, 757, 735, 734), (755, 731, 735, 757), (732, 733, 737, 736), (754, 732, 736, 756), (834, 835, 828, 829), (751, 723, 738, 758), (724, 725, 740, 741), (750, 724, 741, 759), (760, 711, 743, 764), (762, 713, 745, 765), (713, 710, 742, 745), (712, 744, 747, 717), (707, 743, 746, 714), (717, 747, 749, 721), (714, 746, 748, 718), (721, 749, 751, 725), (718, 748, 750, 722), (740, 758, 753, 729), (739, 759, 752, 726), (729, 753, 755, 733), (726, 752, 754, 730), (756, 860, 868, 866), (733, 755, 757, 737), (730, 754, 756, 734), (725, 751, 758, 740), (722, 750, 759, 739), (742, 764, 761, 706), (744, 765, 763, 708), (798, 799, 785, 784), (713, 762, 760, 710), (710, 760, 764, 742), (712, 762, 765, 744), (769, 768, 772, 773), (803, 804, 766, 768), (805, 802, 769, 767), (804, 805, 767, 766), (772, 770, 771, 773), (768, 766, 770, 772), (767, 769, 773, 771), (766, 767, 771, 770), (774, 776, 780, 778), (808, 809, 775, 777), (807, 808, 777, 776), (809, 806, 774, 775), (779, 778, 780, 781), (777, 775, 779, 781), (776, 777, 781, 780), (775, 774, 778, 779), (784, 785, 789, 788), (799, 800, 783, 785), (800, 801, 782, 783), (801, 798, 784, 782), (786, 788, 789, 787), (785, 783, 787, 789), (783, 782, 786, 787), (782, 784, 788, 786), (790, 792, 796, 794), (812, 813, 791, 793), (811, 812, 793, 792), (813, 810, 790, 791), (795, 794, 796, 797), (793, 791, 795, 797), (792, 793, 797, 796), (791, 790, 794, 795), (761, 763, 799, 798), (763, 709, 800, 799), (709, 706, 801, 800), (706, 761, 798, 801), (763, 761, 803, 802), (761, 707, 804, 803), (708, 763, 802, 805), (707, 708, 805, 804), (707, 714, 807, 806), (715, 708, 809, 808), (714, 715, 808, 807), (708, 707, 806, 809), (714, 718, 811, 810), (719, 715, 813, 812), (718, 719, 812, 811), (715, 714, 810, 813), (814, 816, 820, 818), (824, 825, 815, 817), (823, 824, 817, 816), (825, 822, 814, 815), (819, 818, 820, 821), (817, 815, 819, 821), (816, 817, 821, 820), (815, 814, 818, 819), (718, 722, 823, 822), (723, 719, 825, 824), (722, 723, 824, 823), (719, 718, 822, 825), (829, 828, 832, 833), (836, 834, 829, 826), (835, 837, 827, 828), (837, 836, 826, 827), (831, 830, 833, 832), (826, 829, 833, 830), (828, 827, 831, 832), (827, 826, 830, 831), (739, 738, 835, 834), (722, 739, 834, 836), (738, 723, 837, 835), (723, 722, 836, 837), (840, 841, 845, 844), (848, 846, 840, 839), (847, 849, 838, 841), (849, 848, 839, 838), (844, 845, 842, 843), (839, 840, 844, 843), (841, 838, 842, 845), (838, 839, 843, 842), (738, 739, 847, 846), (727, 738, 846, 848), (739, 726, 849, 847), (726, 727, 848, 849), (850, 852, 856, 854), (731, 727, 851, 853), (730, 731, 853, 852), (727, 726, 850, 851), (855, 854, 856, 857), (853, 851, 855, 857), (852, 853, 857, 856), (851, 850, 854, 855), (868, 860, 880, 882), (737, 757, 861, 859), (756, 736, 858, 860), (736, 737, 859, 858), (865, 863, 893, 895), (862, 864, 894, 892), (866, 868, 872, 870), (861, 757, 867, 869), (861, 869, 883, 881), (757, 756, 866, 867), (870, 872, 876, 874), (869, 867, 871, 873), (868, 869, 873, 872), (867, 866, 870, 871), (875, 874, 876, 877), (873, 871, 875, 877), (872, 873, 877, 876), (871, 870, 874, 875), (882, 880, 886, 888), (881, 883, 889, 887), (869, 868, 882, 883), (859, 861, 881, 879), (860, 858, 878, 880), (858, 859, 879, 878), (884, 885, 887, 886), (886, 887, 889, 888), (883, 882, 888, 889), (879, 881, 887, 885), (880, 878, 884, 886), (878, 879, 885, 884), (891, 890, 892, 893), (893, 892, 894, 895), (864, 865, 895, 894), (734, 862, 892, 890), (863, 756, 891, 893), (756, 734, 890, 891), (864, 862, 863, 865), (862, 734, 866, 863), (954, 951, 897, 933), (996, 964, 966, 997), (955, 953, 899, 935), (935, 899, 896, 932), (992, 959, 958, 993), (952, 950, 901, 902), (1000, 980, 982, 1001), (934, 937, 905, 898), (901, 906, 907, 902), (933, 936, 906, 901), (1012, 1004, 1006, 1013), (937, 939, 909, 905), (906, 910, 911, 907), (936, 938, 910, 906), (1036, 1030, 1031, 1037), (939, 941, 913, 909), (910, 914, 915, 911), (938, 940, 914, 910), (916, 1040, 1042, 920), (948, 943, 917, 928), (931, 918, 919, 930), (949, 942, 918, 931), (921, 925, 924, 920), (943, 945, 921, 917), (918, 922, 923, 919), (942, 944, 922, 918), (946, 924, 925, 947), (945, 947, 925, 921), (922, 926, 927, 923), (944, 946, 926, 922), (1024, 1019, 1018, 1025), (941, 948, 928, 913), (914, 931, 930, 915), (940, 949, 931, 914), (950, 954, 933, 901), (952, 955, 935, 903), (903, 935, 932, 900), (902, 907, 937, 934), (897, 904, 936, 933), (907, 911, 939, 937), (904, 908, 938, 936), (911, 915, 941, 939), (908, 912, 940, 938), (930, 919, 943, 948), (929, 916, 942, 949), (919, 923, 945, 943), (916, 920, 944, 942), (946, 1056, 1058, 1050), (923, 927, 947, 945), (920, 924, 946, 944), (915, 930, 948, 941), (912, 929, 949, 940), (932, 896, 951, 954), (934, 898, 953, 955), (988, 974, 975, 989), (903, 900, 950, 952), (900, 932, 954, 950), (902, 934, 955, 952), (959, 963, 962, 958), (993, 958, 956, 994), (995, 957, 959, 992), (994, 956, 957, 995), (962, 963, 961, 960), (958, 962, 960, 956), (957, 961, 963, 959), (956, 960, 961, 957), (964, 968, 970, 966), (998, 967, 965, 999), (997, 966, 967, 998), (999, 965, 964, 996), (969, 971, 970, 968), (967, 971, 969, 965), (966, 970, 971, 967), (965, 969, 968, 964), (974, 978, 979, 975), (989, 975, 973, 990), (990, 973, 972, 991), (991, 972, 974, 988), (976, 977, 979, 978), (975, 979, 977, 973), (973, 977, 976, 972), (972, 976, 978, 974), (980, 984, 986, 982), (1002, 983, 981, 1003), (1001, 982, 983, 1002), (1003, 981, 980, 1000), (985, 987, 986, 984), (983, 987, 985, 981), (982, 986, 987, 983), (981, 985, 984, 980), (951, 988, 989, 953), (953, 989, 990, 899), (899, 990, 991, 896), (896, 991, 988, 951), (953, 992, 993, 951), (951, 993, 994, 897), (898, 995, 992, 953), (897, 994, 995, 898), (897, 996, 997, 904), (905, 998, 999, 898), (904, 997, 998, 905), (898, 999, 996, 897), (904, 1000, 1001, 908), (909, 1002, 1003, 905), (908, 1001, 1002, 909), (905, 1003, 1000, 904), (1004, 1008, 1010, 1006), (1014, 1007, 1005, 1015), (1013, 1006, 1007, 1014), (1015, 1005, 1004, 1012), (1009, 1011, 1010, 1008), (1007, 1011, 1009, 1005), (1006, 1010, 1011, 1007), (1005, 1009, 1008, 1004), (908, 1012, 1013, 912), (913, 1014, 1015, 909), (912, 1013, 1014, 913), (909, 1015, 1012, 908), (1019, 1023, 1022, 1018), (1026, 1016, 1019, 1024), (1025, 1018, 1017, 1027), (1027, 1017, 1016, 1026), (1021, 1022, 1023, 1020), (1016, 1020, 1023, 1019), (1018, 1022, 1021, 1017), (1017, 1021, 1020, 1016), (929, 1024, 1025, 928), (912, 1026, 1024, 929), (928, 1025, 1027, 913), (913, 1027, 1026, 912), (1030, 1034, 1035, 1031), (1038, 1029, 1030, 1036), (1037, 1031, 1028, 1039), (1039, 1028, 1029, 1038), (1034, 1033, 1032, 1035), (1029, 1033, 1034, 1030), (1031, 1035, 1032, 1028), (1028, 1032, 1033, 1029), (928, 1036, 1037, 929), (917, 1038, 1036, 928), (929, 1037, 1039, 916), (916, 1039, 1038, 917), (1040, 1044, 1046, 1042), (921, 1043, 1041, 917), (920, 1042, 1043, 921), (917, 1041, 1040, 916), (1045, 1047, 1046, 1044), (1043, 1047, 1045, 1041), (1042, 1046, 1047, 1043), (1041, 1045, 1044, 1040), (1058, 1072, 1070, 1050), (927, 1049, 1051, 947), (946, 1050, 1048, 926), (926, 1048, 1049, 927), (1055, 1085, 1083, 1053), (1052, 1082, 1084, 1054), (1056, 1060, 1062, 1058), (1051, 1059, 1057, 947), (1051, 1071, 1073, 1059), (947, 1057, 1056, 946), (1060, 1064, 1066, 1062), (1059, 1063, 1061, 1057), (1058, 1062, 1063, 1059), (1057, 1061, 1060, 1056), (1065, 1067, 1066, 1064), (1063, 1067, 1065, 1061), (1062, 1066, 1067, 1063), (1061, 1065, 1064, 1060), (1072, 1078, 1076, 1070), (1071, 1077, 1079, 1073), (1059, 1073, 1072, 1058), (1049, 1069, 1071, 1051), (1050, 1070, 1068, 1048), (1048, 1068, 1069, 1049), (1074, 1076, 1077, 1075), (1076, 1078, 1079, 1077), (1073, 1079, 1078, 1072), (1069, 1075, 1077, 1071), (1070, 1076, 1074, 1068), (1068, 1074, 1075, 1069), (1081, 1083, 1082, 1080), (1083, 1085, 1084, 1082), (1054, 1084, 1085, 1055), (924, 1080, 1082, 1052), (1053, 1083, 1081, 946), (946, 1081, 1080, 924), (1054, 1055, 1053, 1052), (1052, 1053, 1056, 924), (186, 177, 1087, 1086), (185, 186, 1086, 1088), (184, 185, 1088, 1089), (183, 184, 1089, 1090), (182, 183, 1090, 1091), (181, 182, 1091, 1092), (180, 181, 1092, 1093), (179, 180, 1093, 1094), (178, 179, 1094, 1095), (177, 178, 1095, 1087), (517, 1096, 1097, 508), (516, 1098, 1096, 517), (515, 1099, 1098, 516), (514, 1100, 1099, 515), (513, 1101, 1100, 514), (512, 1102, 1101, 513), (511, 1103, 1102, 512), (510, 1104, 1103, 511), (509, 1105, 1104, 510), (508, 1097, 1105, 509)])
me_cylinder.polygons.foreach_set('material_index', [0, 0, 0, 0, 0, 0, 0, 0, 0, 0, 0, 0, 0, 0, 0, 0, 0, 0, 0, 0, 0, 0, 0, 0, 0, 0, 0, 0, 0, 0, 0, 0, 0, 0, 0, 0, 0, 0, 0, 0, 0, 0, 0, 0, 0, 0, 0, 0, 0, 0, 0, 0, 0, 0, 0, 0, 0, 0, 0, 0, 0, 0, 0, 0, 0, 0, 0, 0, 0, 0, 0, 0, 0, 0, 0, 0, 0, 0, 0, 0, 0, 0, 0, 0, 1, 1, 1, 1, 1, 1, 1, 1, 1, 1, 1, 1, 1, 1, 1, 1, 1, 1, 1, 1, 0, 0, 0, 0, 0, 0, 0, 0, 0, 0, 0, 0, 0, 0, 0, 0, 0, 0, 0, 0, 0, 0, 0, 0, 0, 0, 0, 0, 0, 0, 0, 0, 0, 0, 0, 0, 0, 0, 0, 0, 0, 0, 0, 0, 0, 0, 0, 0, 0, 0, 0, 0, 0, 0, 0, 0, 0, 0, 0, 0, 0, 0, 0, 0, 0, 0, 0, 0, 0, 0, 0, 0, 0, 0, 0, 0, 0, 0, 0, 0, 0, 0, 0, 0, 0, 0, 0, 0, 0, 0, 0, 0, 0, 0, 0, 0, 0, 0, 0, 0, 0, 0, 0, 0, 0, 0, 0, 0, 0, 0, 0, 0, 0, 0, 0, 0, 0, 0, 0, 0, 0, 0, 0, 0, 0, 0, 0, 0, 0, 0, 0, 0, 0, 0, 0, 0, 0, 0, 0, 0, 0, 0, 0, 0, 0, 0, 0, 0, 0, 0, 0, 0, 0, 0, 0, 0, 0, 0, 0, 0, 0, 0, 0, 0, 0, 0, 0, 0, 0, 0, 0, 0, 0, 0, 0, 0, 0, 0, 0, 0, 0, 0, 0, 0, 0, 0, 0, 0, 0, 0, 0, 0, 0, 0, 0, 0, 0, 0, 0, 0, 0, 0, 0, 0, 0, 0, 0, 0, 0, 0, 0, 0, 0, 0, 0, 0, 0, 0, 0, 0, 0, 0, 0, 0, 0, 0, 0, 0, 0, 0, 0, 0, 0, 0, 0, 0, 0, 0, 0, 0, 0, 0, 0, 0, 0, 0, 0, 0, 0, 0, 0, 0, 0, 0, 0, 0, 0, 0, 0, 0, 0, 0, 0, 0, 0, 0, 0, 0, 0, 0, 0, 0, 0, 0, 0, 0, 0, 0, 0, 0, 0, 0, 0, 0, 0, 0, 0, 0, 0, 0, 0, 0, 0, 0, 0, 0, 0, 0, 0, 1, 1, 1, 1, 1, 1, 1, 1, 1, 1, 1, 1, 1, 1, 1, 1, 1, 1, 1, 1, 0, 0, 0, 0, 0, 0, 0, 0, 0, 0, 0, 0, 0, 0, 0, 0, 0, 0, 0, 0, 0, 0, 0, 0, 0, 0, 0, 0, 0, 0, 0, 0, 0, 0, 0, 0, 0, 0, 0, 0, 0, 0, 0, 0, 0, 0, 0, 0, 0, 0, 0, 0, 0, 0, 0, 0, 0, 0, 0, 0, 0, 0, 0, 0, 0, 0, 0, 0, 0, 0, 0, 0, 0, 0, 0, 0, 0, 0, 0, 0, 0, 0, 0, 0, 0, 0, 0, 0, 0, 0, 0, 0, 0, 0, 0, 0, 0, 0, 0, 0, 0, 0, 0, 0, 0, 0, 0, 0, 0, 0, 0, 0, 0, 0, 0, 0, 0, 0, 0, 0, 0, 0, 0, 0, 0, 0, 0, 0, 0, 0, 0, 0, 0, 0, 0, 0, 0, 0, 0, 0, 0, 0, 0, 0, 0, 0, 0, 0, 0, 0, 0, 0, 0, 0, 0, 0, 0, 0, 0, 0, 0, 0, 0, 0, 0, 0, 0, 0, 0, 0, 0, 0, 0, 0, 0, 0, 0, 0, 0, 0, 0, 0, 0, 0, 0, 0, 0, 0, 0, 0, 0, 0, 0, 0, 0, 0, 0, 0, 0, 0, 0, 0, 0, 0, 0, 0, 0, 0, 0, 0, 0, 0, 0, 0, 0, 0, 0, 0, 0, 0, 0, 0, 0, 0, 0, 0, 0, 0, 0, 0, 0, 0, 0, 0, 0, 0, 0, 0, 0, 0, 0, 0, 0, 0, 0, 0, 0, 0, 0, 0, 0, 0, 0, 0, 0, 0, 0, 0, 0, 0, 0, 0, 0, 0, 0, 0, 0, 0, 0, 0, 0, 0, 0, 0, 0, 0, 0, 0, 0, 0, 0, 0, 0, 0, 0, 0, 0, 0, 0, 0, 0, 0, 0, 0, 0, 0, 0, 0, 0, 0, 0, 0, 0, 0, 0, 0, 0, 0, 0, 0, 0, 0, 0, 0, 0, 0, 0, 0, 0, 0, 0, 0, 0, 0, 0, 0, 0, 0, 0, 0, 0, 0, 0, 0, 0, 0, 0, 0, 0, 0, 0, 0, 0, 0, 0, 0, 0, 0, 0, 0, 0, 0, 0, 0, 0, 0, 0, 0, 0, 0, 0, 0, 0, 0, 0, 0, 0, 0, 0, 0, 0, 0, 0, 0, 0, 0, 0, 0, 0, 0, 0, 0, 0, 0, 0, 0, 0, 0, 0, 0, 0, 0, 0, 0, 0, 0, 0, 0, 0, 0, 0, 0, 0, 0, 0, 0, 0, 0, 0, 0, 0, 0, 0, 0, 0, 0, 0, 0, 0, 0, 0, 0, 0, 0, 0, 0, 0, 0, 0, 0, 0, 0, 0, 0, 0, 0, 0, 0, 0, 0, 0, 0, 0, 0, 0, 0, 0, 0, 0, 0, 0, 0, 0, 0, 0, 0, 0, 0, 0, 0, 0, 0, 0, 0, 0, 0, 0, 0, 0, 0, 0, 0, 0, 0, 0, 0, 0, 0, 0, 0, 0, 0, 0, 0, 0, 0, 0, 0, 0, 0, 0, 0, 0, 0, 0, 0, 0, 0, 0, 0, 0, 0, 0, 0, 0, 0, 0, 0, 0, 0, 0, 0, 0, 0, 0, 0, 0, 0, 0, 0, 0, 0, 0, 0, 0, 0, 0, 0, 0, 0, 0, 0, 0, 0, 0, 0, 0, 0, 0, 0, 0, 0, 0, 0, 0, 0, 0, 0, 0, 0, 0, 0, 0, 0, 0, 0, 0, 0, 0, 0, 0, 0, 0, 0, 0, 0, 0, 0, 0, 0, 0, 0, 0, 0, 0, 0, 0, 0, 0, 0, 0, 0, 0, 0, 0, 0, 0, 0, 0, 0, 0, 0, 0, 0, 0, 0, 0, 0, 0, 0, 0, 0, 0, 0, 0, 0, 0, 0, 0, 0, 0, 0, 0, 0, 0, 0, 0, 0, 0, 0, 0, 0, 0, 0, 0, 0, 0, 0, 0, 0, 0, 0, 0, 0, 0, 0, 0, 0, 0, 0, 0, 0, 0, 0, 0, 0, 0, 0, 0, 0, 0, 0, 0, 0, 0, 0, 0, 0, 0, 0, 0, 0, 0, 0, 0, 0, 0, 0, 0, 0, 0, 0, 0, 0, 0, 0, 0, 0, 0, 0, 0, 0, 0, 0, 0, 0, 0, 0, 0, 0, 0, 0, 0, 0, 0, 0, 0, 0, 0])
me_cylinder.materials.append(mat_material)
me_cylinder.materials.append(mat_material_001)
me_cylinder.use_remesh_preserve_volume = False
me_cylinder.use_remesh_preserve_attributes = False
me_cylinder.use_mirror_vertex_groups = False
me_cylinder.update()

# ---- objects
ob_cylinder = bpy.data.objects.new('Cylinder', me_cylinder)

# ---- transforms, parenting, visibility, modifiers, constraints
ob_cylinder.location = (0.0, 0.0, 2.954)
ob_cylinder.rotation_euler = (7.078e-08, 0.8567, 1.55e-07)
ob_cylinder.scale = (0.6974, 0.6974, 0.6974)
ob_cylinder.lineart.crease_threshold = 0.0

# ---- collection membership
col_collection_1.objects.link(ob_cylinder)

# ---- scene / render settings (as saved in the file)
scene.frame_start = 1; scene.frame_end = 250; scene.frame_set(1)
scene.render.engine = 'CYCLES'
scene.render.resolution_x = 1306
scene.render.dither_intensity = 0.0
scene.render.film_transparent = True
scene.cycles.use_denoising = False
scene.cycles.samples = 25
scene.cycles.sampling_pattern = 'TABULATED_SOBOL'
scene.cycles.light_sampling_threshold = 0.0
scene.cycles.use_adaptive_sampling = False
scene.cycles.use_light_tree = False
scene.cycles.blur_glossy = 0.0
scene.cycles.pixel_filter_type = 'GAUSSIAN'
scene.cycles.sample_clamp_indirect = 0.0
scene.view_settings.view_transform = 'Standard'
bpy.context.view_layer.update()

# ---- added for rendering (the .blend has no active camera): camera
cam_auto = bpy.data.cameras.new('AutoCamera')
cam_auto.lens = 50.0
cam_auto.sensor_width = 36.0
cam_auto.clip_end = 1000.0
ob_auto_camera = bpy.data.objects.new('AutoCamera', cam_auto)
scene.collection.objects.link(ob_auto_camera)
ob_auto_camera.location = (16.5733, -19.1456, 14.7999)
ob_auto_camera.rotation_euler = (1.09748, -7.21219e-08, 0.694738)
scene.camera = ob_auto_camera
bpy.context.view_layer.update()
